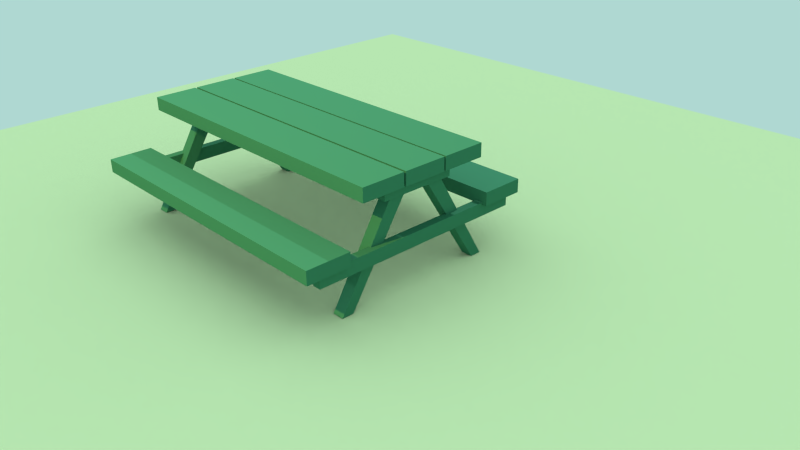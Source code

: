 # Source: table.blend  (saved by Blender 2.75.0; exported with 4.5.12 LTS)
import bpy
from mathutils import Matrix  # noqa: F401  (used for matrix-valued properties, if any)

bpy.ops.wm.read_factory_settings(use_empty=True)
scene = bpy.context.scene
scene.name = 'Scene'

# ---- collections
col_collection_1 = bpy.data.collections.new('Collection 1'); scene.collection.children.link(col_collection_1)

# ---- materials (node trees are filled in below, after node groups)
mat_material = bpy.data.materials.new('Material')
mat_material.alpha_threshold = 0.0
mat_material.roughness = 0.5
mat_table = bpy.data.materials.new('Table')
mat_table.alpha_threshold = 0.0
mat_table.diffuse_color = (0.049, 0.214, 0.12, 1.0)
mat_table.roughness = 0.5

# ---- material node trees
mat_material.use_nodes = True; mat_material.node_tree.nodes.clear()
_N = mat_material.node_tree.nodes; _L = mat_material.node_tree.links
n0 = _N.new('ShaderNodeOutputMaterial'); n0.name = 'Material Output'; n0.location = (300, 300)
n1 = _N.new('ShaderNodeAmbientOcclusion'); n1.name = 'Ambient Occlusion'; n1.location = (10, 300)
n1.samples = 1
n1.inputs[0].default_value = (0.4736, 0.8, 0.4413, 1.0)
n1.inputs[1].default_value = 0.0
_L.new(n1.outputs[0], n0.inputs[0])
n0.is_active_output = True

# ---- world
world_world = bpy.data.worlds.new('World'); scene.world = world_world
world_world.use_nodes = True; world_world.node_tree.nodes.clear()
_N = world_world.node_tree.nodes; _L = world_world.node_tree.links
n0 = _N.new('ShaderNodeOutputWorld'); n0.name = 'World Output'; n0.location = (300, 300)
n1 = _N.new('ShaderNodeBackground'); n1.name = 'Background'; n1.location = (10, 300)
n1.inputs[0].default_value = (0.4297, 0.686, 0.6471, 1.0)
_L.new(n1.outputs[0], n0.inputs[0])
n0.is_active_output = True
world_world.color = (0.05088, 0.05088, 0.05088)
world_world.use_sun_shadow = False
world_world.sun_shadow_jitter_overblur = 0.0
world_world.cycles.sampling_method = 'MANUAL'
world_world.cycles.sample_map_resolution = 256

# ---- cameras
cam_camera = bpy.data.cameras.new('Camera')
cam_camera.clip_end = 100.0
cam_camera.lens = 35.0
cam_camera.sensor_width = 32.0
cam_camera.sensor_height = 18.0
cam_camera.ortho_scale = 7.314
cam_camera.show_composition_thirds = True
cam_camera.dof.focus_distance = 0.0

# ---- lights
light_spot_002 = bpy.data.lights.new('Spot.002', 'SPOT')
light_spot_002.transmission_factor = 0.0
light_spot_002.energy = 4500.0
light_spot_002.shadow_buffer_clip_start = 0.5
light_spot_002.shadow_soft_size = 0.1
light_spot_002.shadow_maximum_resolution = 0.006
light_spot_002.use_absolute_resolution = True
light_spot_002.cycles.use_multiple_importance_sampling = False
light_spot_001 = bpy.data.lights.new('Spot.001', 'SPOT')
light_spot_001.transmission_factor = 0.0
light_spot_001.energy = 5500.0
light_spot_001.shadow_buffer_clip_start = 0.5
light_spot_001.shadow_soft_size = 0.1
light_spot_001.shadow_maximum_resolution = 0.006
light_spot_001.use_absolute_resolution = True
light_spot_001.spot_blend = 0.2
light_spot_001.cycles.use_multiple_importance_sampling = False
light_spot = bpy.data.lights.new('Spot', 'SPOT')
light_spot.color = (1.0, 0.7472, 0.1972)
light_spot.transmission_factor = 0.0
light_spot.energy = 5400.0
light_spot.shadow_buffer_clip_start = 0.5
light_spot.shadow_soft_size = 0.1
light_spot.shadow_maximum_resolution = 0.006
light_spot.use_absolute_resolution = True
light_spot.spot_blend = 0.2
light_spot.cycles.use_multiple_importance_sampling = False

# ---- meshes
me_plane = bpy.data.meshes.new('Plane')
me_plane.from_pydata([(-1.0, -1.0, 0.0), (1.0, -1.0, 0.0), (-1.0, 1.0, 0.0), (1.0, 1.0, 0.0)], [], [(0, 1, 3, 2)])
me_plane.materials.append(mat_material)
me_plane.use_remesh_preserve_volume = False
me_plane.use_remesh_preserve_attributes = False
me_plane.use_mirror_vertex_groups = False
me_plane.update()
me_cube_003 = bpy.data.meshes.new('Cube.003')
me_cube_003.from_pydata([(-0.9835, -7.143, -10.06), (-0.9835, -7.143, -8.087), (-0.9835, 2.913, -10.06), (-0.9835, 2.913, -8.087), (-0.9297, -7.143, -10.06), (-0.9297, -7.143, -8.087), (-0.9297, 2.913, -10.06), (-0.9297, 2.913, -8.087), (0.9703, 2.913, -8.087), (0.9703, 2.913, -10.06), (0.9703, -7.143, -8.087), (0.9703, -7.143, -10.06), (0.9164, 2.913, -8.087), (0.9164, 2.913, -10.06), (0.9164, -7.143, -8.087), (0.9164, -7.143, -10.06), (-0.9521, -5.971, -16.08), (-0.9521, -3.198, -1.16), (-0.9521, -5.44, -16.07), (-0.9521, -2.667, -2.283), (-0.876, -5.971, -16.08), (-0.876, -3.198, -1.16), (-0.876, -5.44, -16.07), (-0.876, -2.667, -2.283), (-0.9521, -1.046, -1.2), (-0.9521, 1.682, -16.41), (-0.9521, -1.572, -2.271), (-0.9521, 1.157, -16.34), (-0.876, -1.046, -1.2), (-0.876, 1.682, -16.41), (-0.876, -1.572, -2.271), (-0.876, 1.157, -16.34), (0.8575, -1.046, -1.2), (0.8575, 1.682, -16.41), (0.8575, -1.572, -2.271), (0.8575, 1.157, -16.34), (0.9336, -1.046, -1.2), (0.9336, 1.682, -16.41), (0.9336, -1.572, -2.271), (0.9336, 1.157, -16.34), (0.8575, -5.971, -16.08), (0.8575, -3.198, -1.16), (0.8575, -5.44, -16.07), (0.8575, -2.667, -2.283), (0.9336, -5.971, -16.08), (0.9336, -3.198, -1.16), (0.9336, -5.44, -16.07), (0.9336, -2.667, -2.283), (-0.9638, -3.831, -2.626), (-0.9638, -3.831, -0.652), (-0.9638, -0.3985, -2.626), (-0.9638, -0.3985, -0.652), (-0.8636, -3.831, -2.626), (-0.8636, -3.831, -0.652), (-0.8636, -0.3985, -2.626), (-0.8636, -0.3985, -0.652), (0.8476, -3.831, -2.626), (0.8476, -3.831, -0.652), (0.8476, -0.3985, -2.626), (0.8476, -0.3985, -0.652), (0.9479, -3.831, -2.626), (0.9479, -3.831, -0.652), (0.9479, -0.3985, -2.626), (0.9479, -0.3985, -0.652), (-1.0, 1.411, -8.411), (-1.0, 1.411, -6.411), (-1.0, 3.411, -8.411), (-1.0, 3.411, -6.411), (1.0, 1.411, -8.411), (1.0, 1.411, -6.411), (1.0, 3.411, -8.411), (1.0, 3.411, -6.411), (-1.0, -7.851, -8.411), (-1.0, -7.851, -6.411), (-1.0, -5.851, -8.411), (-1.0, -5.851, -6.411), (1.0, -7.851, -8.411), (1.0, -7.851, -6.411), (1.0, -5.851, -8.411), (1.0, -5.851, -6.411), (-1.0, -1.0, -1.0), (-1.0, -1.0, 1.0), (-1.0, 1.0, -1.0), (-1.0, 1.0, 1.0), (1.0, -1.0, -1.0), (1.0, -1.0, 1.0), (1.0, 1.0, -1.0), (1.0, 1.0, 1.0), (-1.0, -3.09, -1.0), (-1.0, -3.09, 1.0), (-1.0, -1.09, -1.0), (-1.0, -1.09, 1.0), (1.0, -3.09, -1.0), (1.0, -3.09, 1.0), (1.0, -1.09, -1.0), (1.0, -1.09, 1.0), (-1.0, -5.19, -1.0), (-1.0, -5.19, 1.0), (-1.0, -3.19, -1.0), (-1.0, -3.19, 1.0), (1.0, -5.19, -1.0), (1.0, -5.19, 1.0), (1.0, -3.19, -1.0), (1.0, -3.19, 1.0)], [], [(1, 3, 2, 0), (3, 7, 6, 2), (7, 5, 4, 6), (5, 1, 0, 4), (0, 2, 6, 4), (5, 7, 3, 1), (15, 13, 9, 11), (12, 8, 9, 13), (14, 12, 13, 15), (10, 8, 12, 14), (10, 14, 15, 11), (8, 10, 11, 9), (17, 19, 18, 16), (19, 23, 22, 18), (23, 21, 20, 22), (21, 17, 16, 20), (16, 18, 22, 20), (21, 23, 19, 17), (25, 27, 26, 24), (27, 31, 30, 26), (31, 29, 28, 30), (29, 25, 24, 28), (24, 26, 30, 28), (29, 31, 27, 25), (33, 35, 34, 32), (35, 39, 38, 34), (39, 37, 36, 38), (37, 33, 32, 36), (32, 34, 38, 36), (37, 39, 35, 33), (41, 43, 42, 40), (43, 47, 46, 42), (47, 45, 44, 46), (45, 41, 40, 44), (40, 42, 46, 44), (45, 47, 43, 41), (49, 51, 50, 48), (51, 55, 54, 50), (55, 53, 52, 54), (53, 49, 48, 52), (48, 50, 54, 52), (53, 55, 51, 49), (57, 59, 58, 56), (59, 63, 62, 58), (63, 61, 60, 62), (61, 57, 56, 60), (56, 58, 62, 60), (61, 63, 59, 57), (65, 67, 66, 64), (67, 71, 70, 66), (71, 69, 68, 70), (69, 65, 64, 68), (64, 66, 70, 68), (69, 71, 67, 65), (73, 75, 74, 72), (75, 79, 78, 74), (79, 77, 76, 78), (77, 73, 72, 76), (72, 74, 78, 76), (77, 79, 75, 73), (81, 83, 82, 80), (83, 87, 86, 82), (87, 85, 84, 86), (85, 81, 80, 84), (80, 82, 86, 84), (85, 87, 83, 81), (89, 91, 90, 88), (91, 95, 94, 90), (95, 93, 92, 94), (93, 89, 88, 92), (88, 90, 94, 92), (93, 95, 91, 89), (97, 99, 98, 96), (99, 103, 102, 98), (103, 101, 100, 102), (101, 97, 96, 100), (96, 98, 102, 100), (101, 103, 99, 97)])
me_cube_003.materials.append(mat_table)
me_cube_003.use_remesh_preserve_volume = False
me_cube_003.use_remesh_preserve_attributes = False
me_cube_003.use_mirror_vertex_groups = False
me_cube_003.update()

# ---- objects
ob_side = bpy.data.objects.new('side', light_spot_002)
ob_back = bpy.data.objects.new('back', light_spot_001)
ob_front = bpy.data.objects.new('front', light_spot)
ob_plane = bpy.data.objects.new('Plane', me_plane)
ob_cube_002 = bpy.data.objects.new('Cube.002', me_cube_003)
ob_camera = bpy.data.objects.new('Camera', cam_camera)

# ---- transforms, parenting, visibility, modifiers, constraints
ob_side.location = (-11.21, 0.0, 14.73)
ob_side.rotation_euler = (3.138e-08, -0.6255, -9.705e-08)
ob_side.hide_viewport = True
ob_side.lineart.crease_threshold = 0.0
ob_back.location = (0.0, 10.38, 14.9)
ob_back.rotation_euler = (-0.5586, -3.159e-08, 9.06e-09)
ob_back.hide_viewport = True
ob_back.lineart.crease_threshold = 0.0
ob_front.location = (0.0, -9.404, 8.206)
ob_front.rotation_euler = (0.8639, 4.532e-08, 2.089e-08)
ob_front.hide_viewport = True
ob_front.lineart.crease_threshold = 0.0
ob_plane.location = (0.0, 1.754, -1.721)
ob_plane.scale = (8.042, 8.042, 8.042)
ob_plane.hide_viewport = True
ob_plane.lineart.crease_threshold = 0.0
ob_cube_002.location = (0.0, 1.396, 0.0)
ob_cube_002.scale = (2.457, 0.3452, 0.1065)
ob_cube_002.lineart.crease_threshold = 0.0
ob_camera.location = (9.808, -6.642, 4.394)
ob_camera.rotation_euler = (1.109, 0.01082, 0.8149)
ob_camera.lock_rotations_4d = False
ob_camera.empty_display_type = 'ARROWS'
ob_camera.color = (0.0, 0.0, 0.0, 0.0)
ob_camera.display_type = 'WIRE'
ob_camera.lineart.crease_threshold = 0.0

# ---- collection membership
col_collection_1.objects.link(ob_side)
col_collection_1.objects.link(ob_back)
col_collection_1.objects.link(ob_front)
col_collection_1.objects.link(ob_plane)
col_collection_1.objects.link(ob_cube_002)
col_collection_1.objects.link(ob_camera)

# ---- scene / render settings (as saved in the file)
scene.camera = ob_camera
scene.frame_start = 1; scene.frame_end = 250; scene.frame_set(1)
scene.render.engine = 'CYCLES'
scene.render.resolution_percentage = 50
scene.render.dither_intensity = 0.0
scene.render.use_border = True
scene.cycles.use_denoising = False
scene.cycles.samples = 135
scene.cycles.sampling_pattern = 'TABULATED_SOBOL'
scene.cycles.light_sampling_threshold = 0.0
scene.cycles.use_adaptive_sampling = False
scene.cycles.use_light_tree = False
scene.cycles.blur_glossy = 0.0
scene.cycles.pixel_filter_type = 'GAUSSIAN'
scene.cycles.sample_clamp_indirect = 5.0
scene.view_settings.view_transform = 'Standard'
bpy.context.view_layer.update()

